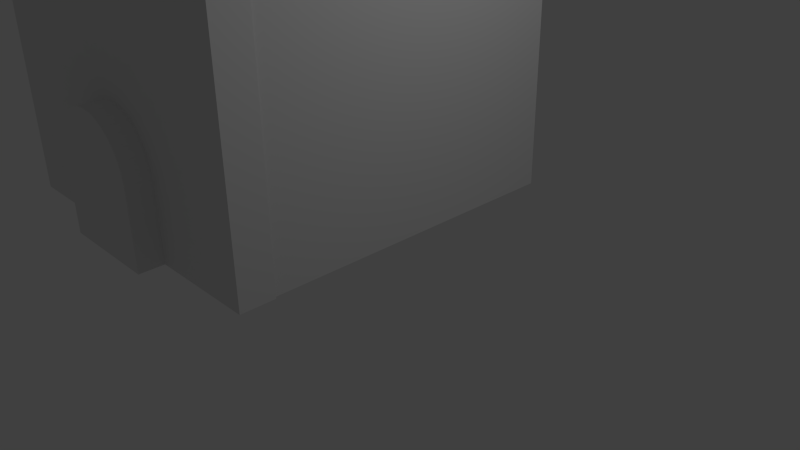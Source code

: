 # Source: castelo_menor.blend  (saved by Blender 2.75.0; exported with 4.5.12 LTS)
import bpy
from mathutils import Matrix  # noqa: F401  (used for matrix-valued properties, if any)

bpy.ops.wm.read_factory_settings(use_empty=True)
scene = bpy.context.scene
scene.name = 'Scene'

# ---- collections
col_collection_1 = bpy.data.collections.new('Collection 1'); scene.collection.children.link(col_collection_1)

# ---- world
world_world = bpy.data.worlds.new('World'); scene.world = world_world
world_world.color = (0.05088, 0.05088, 0.05088)
world_world.use_sun_shadow = False
world_world.sun_shadow_jitter_overblur = 0.0
world_world.cycles.sampling_method = 'MANUAL'
world_world.cycles.sample_map_resolution = 256

# ---- cameras
cam_camera = bpy.data.cameras.new('Camera')
cam_camera.clip_end = 100.0
cam_camera.lens = 35.0
cam_camera.sensor_width = 32.0
cam_camera.sensor_height = 18.0
cam_camera.ortho_scale = 7.314
cam_camera.dof.focus_distance = 0.0
cam_camera.dof.aperture_fstop = 128.0

# ---- lights
light_lamp = bpy.data.lights.new('Lamp', 'POINT')
light_lamp.transmission_factor = 0.0
light_lamp.cutoff_distance = 30.0
light_lamp.energy = 100.0
light_lamp.shadow_buffer_clip_start = 1.001
light_lamp.shadow_soft_size = 0.1
light_lamp.shadow_maximum_resolution = 0.006
light_lamp.use_absolute_resolution = True
light_lamp.cycles.use_multiple_importance_sampling = False

# ---- meshes
me_circle = bpy.data.meshes.new('Circle')
me_circle.from_pydata([(0.0, 0.8428, 1.842), (-0.146, 0.8428, 1.828), (-0.2863, 0.8428, 1.785), (-0.4157, 0.8428, 1.716), (-0.5291, 0.8428, 1.623), (-0.6221, 0.8428, 1.51), (-0.6913, 0.8428, 1.38), (-0.7338, 0.8428, 1.24), (-0.7482, 0.8428, 1.094), (0.7482, 0.8428, 1.094), (0.7338, 0.8428, 1.24), (0.6913, 0.8428, 1.38), (0.6221, 0.8428, 1.51), (0.5291, 0.8428, 1.623), (0.4157, 0.8428, 1.716), (0.2863, 0.8428, 1.785), (0.146, 0.8428, 1.828), (-0.7482, 0.8428, -2.384e-07), (0.7482, 0.8428, 2.384e-07), (0.0, 0.5442, 1.842), (-0.146, 0.5442, 1.828), (-0.2863, 0.5442, 1.785), (-0.4157, 0.5442, 1.716), (-0.5291, 0.5442, 1.623), (-0.6221, 0.5442, 1.51), (-0.6913, 0.5442, 1.38), (-0.7338, 0.5442, 1.24), (-0.7482, 0.5442, 1.094), (0.7482, 0.5442, 1.094), (0.7338, 0.5442, 1.24), (0.6913, 0.5442, 1.38), (0.6221, 0.5442, 1.51), (0.5291, 0.5442, 1.623), (0.4157, 0.5442, 1.716), (0.2863, 0.5442, 1.785), (0.146, 0.5442, 1.828), (-0.7482, 0.5442, -2.384e-07), (0.7482, 0.5442, 2.384e-07), (0.0, 0.8428, 1.842), (-0.146, 0.8428, 1.828), (-0.2863, 0.8428, 1.785), (-0.4157, 0.8428, 1.716), (-0.5291, 0.8428, 1.623), (-0.6221, 0.8428, 1.51), (-0.6913, 0.8428, 1.38), (-0.7338, 0.8428, 1.24), (-0.7482, 0.8428, 1.094), (0.7482, 0.8428, 1.094), (0.7338, 0.8428, 1.24), (0.6913, 0.8428, 1.38), (0.6221, 0.8428, 1.51), (0.5291, 0.8428, 1.623), (0.4157, 0.8428, 1.716), (0.2863, 0.8428, 1.785), (0.146, 0.8428, 1.828), (-0.7482, 0.8428, -2.384e-07), (0.7482, 0.8428, 2.384e-07), (0.0, 0.5442, 1.842), (-0.146, 0.5442, 1.828), (-0.2863, 0.5442, 1.785), (-0.4157, 0.5442, 1.716), (-0.5291, 0.5442, 1.623), (-0.6221, 0.5442, 1.51), (-0.6913, 0.5442, 1.38), (-0.7338, 0.5442, 1.24), (-0.7482, 0.5442, 1.094), (0.7482, 0.5442, 1.094), (0.7338, 0.5442, 1.24), (0.6913, 0.5442, 1.38), (0.6221, 0.5442, 1.51), (0.5291, 0.5442, 1.623), (0.4157, 0.5442, 1.716), (0.2863, 0.5442, 1.785), (0.146, 0.5442, 1.828), (-0.7482, 0.5442, -2.384e-07), (0.7482, 0.5442, 2.384e-07), (0.0, 0.8428, 1.842), (-0.146, 0.8428, 1.828), (-0.2863, 0.8428, 1.785), (-0.4157, 0.8428, 1.716), (-0.5291, 0.8428, 1.623), (-0.6221, 0.8428, 1.51), (-0.6913, 0.8428, 1.38), (-0.7338, 0.8428, 1.24), (-0.7482, 0.8428, 1.094), (0.7482, 0.8428, 1.094), (0.7338, 0.8428, 1.24), (0.6913, 0.8428, 1.38), (0.6221, 0.8428, 1.51), (0.5291, 0.8428, 1.623), (0.4157, 0.8428, 1.716), (0.2863, 0.8428, 1.785), (0.146, 0.8428, 1.828), (-0.7482, 0.8428, -2.384e-07), (0.7482, 0.8428, 2.384e-07), (0.0, 0.5442, 1.842), (-0.146, 0.5442, 1.828), (-0.2863, 0.5442, 1.785), (-0.4157, 0.5442, 1.716), (-0.5291, 0.5442, 1.623), (-0.6221, 0.5442, 1.51), (-0.6913, 0.5442, 1.38), (-0.7338, 0.5442, 1.24), (-0.7482, 0.5442, 1.094), (0.7482, 0.5442, 1.094), (0.7338, 0.5442, 1.24), (0.6913, 0.5442, 1.38), (0.6221, 0.5442, 1.51), (0.5291, 0.5442, 1.623), (0.4157, 0.5442, 1.716), (0.2863, 0.5442, 1.785), (0.146, 0.5442, 1.828), (-0.7482, 0.5442, -2.384e-07), (0.7482, 0.5442, 2.384e-07), (-0.146, 2.98e-08, 1.828), (0.0, 2.98e-08, 1.842), (-0.2863, 2.98e-08, 1.785), (-0.4157, 2.98e-08, 1.716), (-0.5291, 2.98e-08, 1.623), (-0.6221, 2.98e-08, 1.51), (-0.6913, 0.0, 1.38), (-0.7338, 0.0, 1.24), (-0.7482, 0.0, 1.094), (0.7338, 0.0, 1.24), (0.7482, 0.0, 1.094), (0.6913, 0.0, 1.38), (0.6221, 2.98e-08, 1.51), (0.5291, 2.98e-08, 1.623), (0.4157, 2.98e-08, 1.716), (0.2863, 2.98e-08, 1.785), (0.146, 2.98e-08, 1.828), (-0.7482, -1.192e-07, -2.384e-07), (0.7482, -1.192e-07, 2.384e-07), (-0.07298, 0.8428, 1.835), (-0.2161, 0.8428, 1.807), (-0.351, 0.8428, 1.751), (-0.4724, 0.8428, 1.67), (-0.5756, 0.8428, 1.566), (-0.6567, 0.8428, 1.445), (-0.7125, 0.8428, 1.31), (-0.741, 0.8428, 1.167), (0.741, 0.8428, 1.167), (0.7125, 0.8428, 1.31), (0.6567, 0.8428, 1.445), (0.5756, 0.8428, 1.566), (0.4724, 0.8428, 1.67), (0.351, 0.8428, 1.751), (0.2161, 0.8428, 1.807), (0.07298, 0.8428, 1.835), (-0.7482, 0.8428, 0.547), (0.7482, 0.8428, 0.547), (0.0, 0.8428, 0.0), (-0.07298, 0.5442, 1.835), (-0.2161, 0.5442, 1.807), (-0.351, 0.5442, 1.751), (-0.4724, 0.5442, 1.67), (-0.5756, 0.5442, 1.566), (-0.6567, 0.5442, 1.445), (-0.7125, 0.5442, 1.31), (-0.741, 0.5442, 1.167), (0.741, 0.5442, 1.167), (0.7125, 0.5442, 1.31), (0.6567, 0.5442, 1.445), (0.5756, 0.5442, 1.566), (0.4724, 0.5442, 1.67), (0.351, 0.5442, 1.751), (0.2161, 0.5442, 1.807), (0.07298, 0.5442, 1.835), (-0.7482, 0.5442, 0.547), (0.7482, 0.5442, 0.547), (0.0, 0.5442, 0.0), (0.7338, 0.6935, 1.24), (0.7482, 0.6935, 1.094), (-0.2863, 0.6935, 1.785), (-0.146, 0.6935, 1.828), (-0.7482, 0.6935, -2.384e-07), (-0.7482, 0.6935, 1.094), (0.6913, 0.6935, 1.38), (-0.4157, 0.6935, 1.716), (0.7482, 0.6935, 2.384e-07), (0.6221, 0.6935, 1.51), (-0.5291, 0.6935, 1.623), (0.5291, 0.6935, 1.623), (-0.6221, 0.6935, 1.51), (0.4157, 0.6935, 1.716), (-0.6913, 0.6935, 1.38), (0.2863, 0.6935, 1.785), (-0.7338, 0.6935, 1.24), (0.146, 0.6935, 1.828), (0.0, 0.6935, 1.842), (-0.07298, 0.8428, 1.835), (-0.2161, 0.8428, 1.807), (-0.351, 0.8428, 1.751), (-0.4724, 0.8428, 1.67), (-0.5756, 0.8428, 1.566), (-0.6567, 0.8428, 1.445), (-0.7125, 0.8428, 1.31), (-0.741, 0.8428, 1.167), (0.741, 0.8428, 1.167), (0.7125, 0.8428, 1.31), (0.6567, 0.8428, 1.445), (0.5756, 0.8428, 1.566), (0.4724, 0.8428, 1.67), (0.351, 0.8428, 1.751), (0.2161, 0.8428, 1.807), (0.07298, 0.8428, 1.835), (-0.7482, 0.8428, 0.547), (0.7482, 0.8428, 0.547), (0.0, 0.8428, 0.0), (-0.07298, 0.5442, 1.835), (-0.2161, 0.5442, 1.807), (-0.351, 0.5442, 1.751), (-0.4724, 0.5442, 1.67), (-0.5756, 0.5442, 1.566), (-0.6567, 0.5442, 1.445), (-0.7125, 0.5442, 1.31), (-0.741, 0.5442, 1.167), (0.741, 0.5442, 1.167), (0.7125, 0.5442, 1.31), (0.6567, 0.5442, 1.445), (0.5756, 0.5442, 1.566), (0.4724, 0.5442, 1.67), (0.351, 0.5442, 1.751), (0.2161, 0.5442, 1.807), (0.07298, 0.5442, 1.835), (-0.7482, 0.5442, 0.547), (0.7482, 0.5442, 0.547), (0.0, 0.5442, 0.0), (0.7338, 0.6935, 1.24), (0.7482, 0.6935, 1.094), (-0.2863, 0.6935, 1.785), (-0.146, 0.6935, 1.828), (-0.7482, 0.6935, -2.384e-07), (-0.7482, 0.6935, 1.094), (0.6913, 0.6935, 1.38), (-0.4157, 0.6935, 1.716), (0.7482, 0.6935, 2.384e-07), (0.6221, 0.6935, 1.51), (-0.5291, 0.6935, 1.623), (0.5291, 0.6935, 1.623), (-0.6221, 0.6935, 1.51), (0.4157, 0.6935, 1.716), (-0.6913, 0.6935, 1.38), (0.2863, 0.6935, 1.785), (-0.7338, 0.6935, 1.24), (0.146, 0.6935, 1.828), (0.0, 0.6935, 1.842), (-0.07298, 0.8428, 1.835), (-0.2161, 0.8428, 1.807), (-0.351, 0.8428, 1.751), (-0.4724, 0.8428, 1.67), (-0.5756, 0.8428, 1.566), (-0.6567, 0.8428, 1.445), (-0.7125, 0.8428, 1.31), (-0.741, 0.8428, 1.167), (0.741, 0.8428, 1.167), (0.7125, 0.8428, 1.31), (0.6567, 0.8428, 1.445), (0.5756, 0.8428, 1.566), (0.4724, 0.8428, 1.67), (0.351, 0.8428, 1.751), (0.2161, 0.8428, 1.807), (0.07298, 0.8428, 1.835), (-0.7482, 0.8428, 0.547), (0.7482, 0.8428, 0.547), (0.0, 0.8428, 0.0), (-0.07298, 0.5442, 1.835), (-0.2161, 0.5442, 1.807), (-0.351, 0.5442, 1.751), (-0.4724, 0.5442, 1.67), (-0.5756, 0.5442, 1.566), (-0.6567, 0.5442, 1.445), (-0.7125, 0.5442, 1.31), (-0.741, 0.5442, 1.167), (0.741, 0.5442, 1.167), (0.7125, 0.5442, 1.31), (0.6567, 0.5442, 1.445), (0.5756, 0.5442, 1.566), (0.4724, 0.5442, 1.67), (0.351, 0.5442, 1.751), (0.2161, 0.5442, 1.807), (0.07298, 0.5442, 1.835), (-0.7482, 0.5442, 0.547), (0.7482, 0.5442, 0.547), (0.0, 0.5442, 0.0), (0.7338, 0.6935, 1.24), (0.7482, 0.6935, 1.094), (-0.2863, 0.6935, 1.785), (-0.146, 0.6935, 1.828), (-0.7482, 0.6935, -2.384e-07), (-0.7482, 0.6935, 1.094), (0.6913, 0.6935, 1.38), (-0.4157, 0.6935, 1.716), (0.7482, 0.6935, 2.384e-07), (0.6221, 0.6935, 1.51), (-0.5291, 0.6935, 1.623), (0.5291, 0.6935, 1.623), (-0.6221, 0.6935, 1.51), (0.4157, 0.6935, 1.716), (-0.6913, 0.6935, 1.38), (0.2863, 0.6935, 1.785), (-0.7338, 0.6935, 1.24), (0.146, 0.6935, 1.828), (0.0, 0.6935, 1.842), (-0.07298, 2.98e-08, 1.835), (-0.2161, 2.98e-08, 1.807), (-0.351, 2.98e-08, 1.751), (-0.4724, 2.98e-08, 1.67), (-0.5756, 2.98e-08, 1.566), (-0.6567, 0.0, 1.445), (-0.7125, 0.0, 1.31), (-0.741, 0.0, 1.167), (0.741, 0.0, 1.167), (0.7125, 0.0, 1.31), (0.6567, 0.0, 1.445), (0.5756, 2.98e-08, 1.566), (0.4724, 2.98e-08, 1.67), (0.351, 2.98e-08, 1.751), (0.2161, 2.98e-08, 1.807), (0.07298, 2.98e-08, 1.835), (-0.7482, -5.96e-08, 0.547), (0.7482, -5.96e-08, 0.547), (0.0, -1.192e-07, 0.0), (0.4157, 0.2721, 1.716), (0.5291, 0.2721, 1.623), (-0.6913, 0.2721, 1.38), (-0.6221, 0.2721, 1.51), (0.2863, 0.2721, 1.785), (-0.7338, 0.2721, 1.24), (0.146, 0.2721, 1.828), (-0.7482, 0.2721, 1.094), (-0.146, 0.2721, 1.828), (0.0, 0.2721, 1.842), (0.7338, 0.2721, 1.24), (0.7482, 0.2721, 1.094), (-0.2863, 0.2721, 1.785), (-0.7482, 0.2721, -2.384e-07), (0.6913, 0.2721, 1.38), (-0.4157, 0.2721, 1.716), (0.7482, 0.2721, 2.384e-07), (0.6221, 0.2721, 1.51), (-0.5291, 0.2721, 1.623), (-0.5756, 0.2721, 1.566), (0.5756, 0.2721, 1.566), (0.0, 0.2721, 0.0), (-0.4724, 0.2721, 1.67), (0.6567, 0.2721, 1.445), (0.7482, 0.2721, 0.547), (-0.351, 0.2721, 1.751), (0.7125, 0.2721, 1.31), (-0.7482, 0.2721, 0.547), (-0.2161, 0.2721, 1.807), (0.741, 0.2721, 1.167), (0.07298, 0.2721, 1.835), (-0.07298, 0.2721, 1.835), (-0.741, 0.2721, 1.167), (0.2161, 0.2721, 1.807), (-0.7125, 0.2721, 1.31), (0.351, 0.2721, 1.751), (-0.6567, 0.2721, 1.445), (0.07298, 0.6935, 1.835), (-0.07298, 0.6935, 1.835), (-0.741, 0.6935, 1.167), (0.2161, 0.6935, 1.807), (-0.7125, 0.6935, 1.31), (0.351, 0.6935, 1.751), (-0.6567, 0.6935, 1.445), (0.4724, 0.6935, 1.67), (-0.5756, 0.6935, 1.566), (0.5756, 0.6935, 1.566), (0.0, 0.6935, 0.0), (-0.4724, 0.6935, 1.67), (0.6567, 0.6935, 1.445), (0.7482, 0.6935, 0.547), (-0.351, 0.6935, 1.751), (0.7125, 0.6935, 1.31), (-0.7482, 0.6935, 0.547), (-0.2161, 0.6935, 1.807), (0.741, 0.6935, 1.167), (0.4724, 0.2721, 1.67), (0.07298, 0.6935, 1.835), (-0.07298, 0.6935, 1.835), (-0.741, 0.6935, 1.167), (0.2161, 0.6935, 1.807), (-0.7125, 0.6935, 1.31), (0.351, 0.6935, 1.751), (-0.6567, 0.6935, 1.445), (0.4724, 0.6935, 1.67), (-0.5756, 0.6935, 1.566), (0.5756, 0.6935, 1.566), (0.0, 0.6935, 0.0), (-0.4724, 0.6935, 1.67), (0.6567, 0.6935, 1.445), (0.7482, 0.6935, 0.547), (-0.351, 0.6935, 1.751), (0.7125, 0.6935, 1.31), (-0.7482, 0.6935, 0.547), (-0.2161, 0.6935, 1.807), (0.741, 0.6935, 1.167), (0.07298, 0.6935, 1.835), (-0.07298, 0.6935, 1.835), (-0.741, 0.6935, 1.167), (0.2161, 0.6935, 1.807), (-0.7125, 0.6935, 1.31), (0.351, 0.6935, 1.751), (-0.6567, 0.6935, 1.445), (0.4724, 0.6935, 1.67), (-0.5756, 0.6935, 1.566), (0.5756, 0.6935, 1.566), (0.0, 0.6935, 0.0), (-0.4724, 0.6935, 1.67), (0.6567, 0.6935, 1.445), (0.7482, 0.6935, 0.547), (-0.351, 0.6935, 1.751), (0.7125, 0.6935, 1.31), (-0.7482, 0.6935, 0.547), (-0.2161, 0.6935, 1.807), (0.741, 0.6935, 1.167)], [], [(1, 134, 2, 135, 3, 136, 4, 137, 5, 138, 6, 139, 7, 140, 8, 149, 17, 151, 18, 150, 9, 141, 10, 142, 11, 143, 12, 144, 13, 145, 14, 146, 15, 147, 16, 148, 0, 133), (20, 152, 19, 167, 35, 166, 34, 165, 33, 164, 32, 163, 31, 162, 30, 161, 29, 160, 28, 169, 37, 170, 36, 168, 27, 159, 26, 158, 25, 157, 24, 156, 23, 155, 22, 154, 21, 153), (417, 160, 29, 171), (416, 153, 21, 173), (415, 168, 36, 175), (414, 161, 30, 177), (413, 154, 22, 178), (412, 169, 28, 172), (411, 162, 31, 180), (410, 155, 23, 181), (409, 170, 37, 179), (408, 163, 32, 182), (407, 156, 24, 183), (406, 164, 33, 184), (405, 157, 25, 185), (404, 165, 34, 186), (403, 158, 26, 187), (402, 166, 35, 188), (401, 159, 27, 176), (400, 152, 20, 174), (399, 167, 19, 189), (39, 191, 40, 192, 41, 193, 42, 194, 43, 195, 44, 196, 45, 197, 46, 206, 55, 208, 56, 207, 47, 198, 48, 199, 49, 200, 50, 201, 51, 202, 52, 203, 53, 204, 54, 205, 38, 190), (58, 209, 57, 224, 73, 223, 72, 222, 71, 221, 70, 220, 69, 219, 68, 218, 67, 217, 66, 226, 75, 227, 74, 225, 65, 216, 64, 215, 63, 214, 62, 213, 61, 212, 60, 211, 59, 210), (398, 217, 67, 228), (397, 210, 59, 230), (396, 225, 74, 232), (395, 218, 68, 234), (394, 211, 60, 235), (393, 226, 66, 229), (392, 219, 69, 237), (391, 212, 61, 238), (390, 227, 75, 236), (389, 220, 70, 239), (388, 213, 62, 240), (387, 221, 71, 241), (386, 214, 63, 242), (385, 222, 72, 243), (384, 215, 64, 244), (383, 223, 73, 245), (382, 216, 65, 233), (381, 209, 58, 231), (380, 224, 57, 246), (77, 247, 76, 262, 92, 261, 91, 260, 90, 259, 89, 258, 88, 257, 87, 256, 86, 255, 85, 264, 94, 265, 93, 263, 84, 254, 83, 253, 82, 252, 81, 251, 80, 250, 79, 249, 78, 248), (379, 323, 128, 316), (378, 285, 105, 274), (377, 287, 97, 267), (376, 289, 112, 282), (375, 291, 106, 275), (374, 292, 98, 268), (373, 286, 104, 283), (372, 294, 107, 276), (371, 295, 99, 269), (370, 293, 113, 284), (369, 296, 108, 277), (368, 297, 100, 270), (367, 298, 109, 278), (366, 299, 101, 271), (365, 300, 110, 279), (364, 301, 102, 272), (363, 302, 111, 280), (362, 290, 103, 273), (361, 288, 96, 266), (360, 303, 95, 281), (114, 305, 116, 306, 117, 307, 118, 308, 119, 309, 120, 310, 121, 311, 122, 320, 131, 322, 132, 321, 124, 312, 123, 313, 125, 314, 126, 315, 127, 316, 128, 317, 129, 318, 130, 319, 115, 304), (359, 325, 120, 309), (358, 327, 129, 317), (357, 328, 121, 310), (356, 329, 130, 318), (355, 330, 122, 311), (354, 331, 114, 304), (353, 332, 115, 319), (352, 333, 123, 312), (351, 335, 116, 305), (350, 336, 131, 320), (349, 337, 125, 313), (348, 338, 117, 306), (347, 334, 124, 321), (346, 340, 126, 314), (345, 341, 118, 307), (344, 339, 132, 322), (343, 324, 127, 315), (342, 326, 119, 308), (341, 342, 308, 118), (99, 270, 342, 341), (270, 100, 326, 342), (340, 343, 315, 126), (107, 277, 343, 340), (277, 108, 324, 343), (336, 344, 322, 131), (112, 284, 344, 336), (284, 113, 339, 344), (338, 345, 307, 117), (98, 269, 345, 338), (269, 99, 341, 345), (337, 346, 314, 125), (106, 276, 346, 337), (276, 107, 340, 346), (339, 347, 321, 132), (113, 283, 347, 339), (283, 104, 334, 347), (335, 348, 306, 116), (97, 268, 348, 335), (268, 98, 338, 348), (333, 349, 313, 123), (105, 275, 349, 333), (275, 106, 337, 349), (330, 350, 320, 122), (103, 282, 350, 330), (282, 112, 336, 350), (331, 351, 305, 114), (96, 267, 351, 331), (267, 97, 335, 351), (334, 352, 312, 124), (104, 274, 352, 334), (274, 105, 333, 352), (329, 353, 319, 130), (111, 281, 353, 329), (281, 95, 332, 353), (332, 354, 304, 115), (95, 266, 354, 332), (266, 96, 331, 354), (328, 355, 311, 121), (102, 273, 355, 328), (273, 103, 330, 355), (327, 356, 318, 129), (110, 280, 356, 327), (280, 111, 329, 356), (325, 357, 310, 120), (101, 272, 357, 325), (272, 102, 328, 357), (323, 358, 317, 128), (109, 279, 358, 323), (279, 110, 327, 358), (326, 359, 309, 119), (100, 271, 359, 326), (271, 101, 325, 359), (302, 360, 281, 111), (92, 262, 360, 302), (262, 76, 303, 360), (303, 361, 266, 95), (76, 247, 361, 303), (247, 77, 288, 361), (301, 362, 273, 102), (83, 254, 362, 301), (254, 84, 290, 362), (300, 363, 280, 110), (91, 261, 363, 300), (261, 92, 302, 363), (299, 364, 272, 101), (82, 253, 364, 299), (253, 83, 301, 364), (298, 365, 279, 109), (90, 260, 365, 298), (260, 91, 300, 365), (297, 366, 271, 100), (81, 252, 366, 297), (252, 82, 299, 366), (296, 367, 278, 108), (89, 259, 367, 296), (259, 90, 298, 367), (295, 368, 270, 99), (80, 251, 368, 295), (251, 81, 297, 368), (294, 369, 277, 107), (88, 258, 369, 294), (258, 89, 296, 369), (289, 370, 284, 112), (93, 265, 370, 289), (265, 94, 293, 370), (292, 371, 269, 98), (79, 250, 371, 292), (250, 80, 295, 371), (291, 372, 276, 106), (87, 257, 372, 291), (257, 88, 294, 372), (293, 373, 283, 113), (94, 264, 373, 293), (264, 85, 286, 373), (287, 374, 268, 97), (78, 249, 374, 287), (249, 79, 292, 374), (285, 375, 275, 105), (86, 256, 375, 285), (256, 87, 291, 375), (290, 376, 282, 103), (84, 263, 376, 290), (263, 93, 289, 376), (288, 377, 267, 96), (77, 248, 377, 288), (248, 78, 287, 377), (286, 378, 274, 104), (85, 255, 378, 286), (255, 86, 285, 378), (324, 379, 316, 127), (108, 278, 379, 324), (278, 109, 323, 379), (205, 380, 246, 38), (54, 245, 380, 205), (245, 73, 224, 380), (190, 381, 231, 39), (38, 246, 381, 190), (246, 57, 209, 381), (197, 382, 233, 46), (45, 244, 382, 197), (244, 64, 216, 382), (204, 383, 245, 54), (53, 243, 383, 204), (243, 72, 223, 383), (196, 384, 244, 45), (44, 242, 384, 196), (242, 63, 215, 384), (203, 385, 243, 53), (52, 241, 385, 203), (241, 71, 222, 385), (195, 386, 242, 44), (43, 240, 386, 195), (240, 62, 214, 386), (202, 387, 241, 52), (51, 239, 387, 202), (239, 70, 221, 387), (194, 388, 240, 43), (42, 238, 388, 194), (238, 61, 213, 388), (201, 389, 239, 51), (50, 237, 389, 201), (237, 69, 220, 389), (208, 390, 236, 56), (55, 232, 390, 208), (232, 74, 227, 390), (193, 391, 238, 42), (41, 235, 391, 193), (235, 60, 212, 391), (200, 392, 237, 50), (49, 234, 392, 200), (234, 68, 219, 392), (207, 393, 229, 47), (56, 236, 393, 207), (236, 75, 226, 393), (192, 394, 235, 41), (40, 230, 394, 192), (230, 59, 211, 394), (199, 395, 234, 49), (48, 228, 395, 199), (228, 67, 218, 395), (206, 396, 232, 55), (46, 233, 396, 206), (233, 65, 225, 396), (191, 397, 230, 40), (39, 231, 397, 191), (231, 58, 210, 397), (198, 398, 228, 48), (47, 229, 398, 198), (229, 66, 217, 398), (148, 399, 189, 0), (16, 188, 399, 148), (188, 35, 167, 399), (133, 400, 174, 1), (0, 189, 400, 133), (189, 19, 152, 400), (140, 401, 176, 8), (7, 187, 401, 140), (187, 26, 159, 401), (147, 402, 188, 16), (15, 186, 402, 147), (186, 34, 166, 402), (139, 403, 187, 7), (6, 185, 403, 139), (185, 25, 158, 403), (146, 404, 186, 15), (14, 184, 404, 146), (184, 33, 165, 404), (138, 405, 185, 6), (5, 183, 405, 138), (183, 24, 157, 405), (145, 406, 184, 14), (13, 182, 406, 145), (182, 32, 164, 406), (137, 407, 183, 5), (4, 181, 407, 137), (181, 23, 156, 407), (144, 408, 182, 13), (12, 180, 408, 144), (180, 31, 163, 408), (151, 409, 179, 18), (17, 175, 409, 151), (175, 36, 170, 409), (136, 410, 181, 4), (3, 178, 410, 136), (178, 22, 155, 410), (143, 411, 180, 12), (11, 177, 411, 143), (177, 30, 162, 411), (150, 412, 172, 9), (18, 179, 412, 150), (179, 37, 169, 412), (135, 413, 178, 3), (2, 173, 413, 135), (173, 21, 154, 413), (142, 414, 177, 11), (10, 171, 414, 142), (171, 29, 161, 414), (149, 415, 175, 17), (8, 176, 415, 149), (176, 27, 168, 415), (134, 416, 173, 2), (1, 174, 416, 134), (174, 20, 153, 416), (141, 417, 171, 10), (9, 172, 417, 141), (172, 28, 160, 417)])
me_circle.use_remesh_preserve_volume = False
me_circle.use_remesh_preserve_attributes = False
me_circle.use_mirror_vertex_groups = False
me_circle.update()
me_cube_008 = bpy.data.meshes.new('Cube.008')
me_cube_008.from_pydata([(-2.384e-06, -1.0, -2.384e-07), (-2.384e-06, -1.0, 2.0), (-2.384e-06, 1.0, -2.384e-07), (-2.384e-06, 1.0, 2.0), (2.0, -1.0, -2.384e-07), (2.0, -1.0, 2.0), (2.0, 1.0, -2.384e-07), (2.0, 1.0, 2.0), (-2.384e-06, -1.0, 1.0), (-2.384e-06, 4.768e-07, 2.0), (-2.384e-06, 1.0, 1.0), (-2.384e-06, 4.768e-07, -2.384e-07), (1.0, 1.0, 2.0), (2.0, 1.0, 1.0), (1.0, 1.0, -2.384e-07), (2.0, 4.768e-07, 2.0), (2.0, -1.0, 1.0), (2.0, 4.768e-07, -2.384e-07), (1.0, -1.0, 2.0), (1.0, -1.0, -2.384e-07), (1.0, 4.768e-07, 2.0), (1.0, 4.768e-07, -2.384e-07), (1.0, -1.0, 1.0), (2.0, 4.768e-07, 1.0), (1.0, 1.0, 1.0), (-2.384e-06, 4.768e-07, 1.0)], [], [(25, 10, 2, 11), (24, 13, 6, 14), (23, 16, 4, 17), (22, 8, 0, 19), (21, 14, 6, 17), (20, 12, 3, 9), (18, 20, 9, 1), (5, 15, 20, 18), (15, 7, 12, 20), (19, 21, 17, 4), (0, 11, 21, 19), (11, 2, 14, 21), (16, 22, 19, 4), (5, 18, 22, 16), (18, 1, 8, 22), (13, 23, 17, 6), (7, 15, 23, 13), (15, 5, 16, 23), (10, 24, 14, 2), (3, 12, 24, 10), (12, 7, 13, 24), (8, 25, 11, 0), (1, 9, 25, 8), (9, 3, 10, 25)])
me_cube_008.use_remesh_preserve_volume = False
me_cube_008.use_remesh_preserve_attributes = False
me_cube_008.use_mirror_vertex_groups = False
me_cube_008.update()
me_cube_007 = bpy.data.meshes.new('Cube.007')
me_cube_007.from_pydata([(-2.0, -1.0, -2.384e-07), (-2.0, -1.0, 2.0), (-2.0, 1.0, -2.384e-07), (-2.0, 1.0, 2.0), (-4.768e-07, -1.0, -2.384e-07), (-4.768e-07, -1.0, 2.0), (-4.768e-07, 1.0, -2.384e-07), (-4.768e-07, 1.0, 2.0), (-2.0, -1.0, 1.0), (-2.0, 4.768e-07, 2.0), (-2.0, 1.0, 1.0), (-2.0, 4.768e-07, -2.384e-07), (-1.0, 1.0, 2.0), (-4.768e-07, 1.0, 1.0), (-1.0, 1.0, -2.384e-07), (-4.768e-07, 4.768e-07, 2.0), (-4.768e-07, -1.0, 1.0), (-4.768e-07, 4.768e-07, -2.384e-07), (-1.0, -1.0, 2.0), (-1.0, -1.0, -2.384e-07), (-1.0, 4.768e-07, 2.0), (-1.0, 4.768e-07, -2.384e-07), (-1.0, -1.0, 1.0), (-4.768e-07, 4.768e-07, 1.0), (-1.0, 1.0, 1.0), (-2.0, 4.768e-07, 1.0)], [], [(25, 10, 2, 11), (24, 13, 6, 14), (23, 16, 4, 17), (22, 8, 0, 19), (21, 14, 6, 17), (20, 12, 3, 9), (18, 20, 9, 1), (5, 15, 20, 18), (15, 7, 12, 20), (19, 21, 17, 4), (0, 11, 21, 19), (11, 2, 14, 21), (16, 22, 19, 4), (5, 18, 22, 16), (18, 1, 8, 22), (13, 23, 17, 6), (7, 15, 23, 13), (15, 5, 16, 23), (10, 24, 14, 2), (3, 12, 24, 10), (12, 7, 13, 24), (8, 25, 11, 0), (1, 9, 25, 8), (9, 3, 10, 25)])
me_cube_007.use_remesh_preserve_volume = False
me_cube_007.use_remesh_preserve_attributes = False
me_cube_007.use_mirror_vertex_groups = False
me_cube_007.update()
me_cube_006 = bpy.data.meshes.new('Cube.006')
me_cube_006.from_pydata([(-1.0, -2.0, -2.384e-07), (-1.0, -2.0, 2.0), (-1.0, -1.431e-06, -2.384e-07), (-1.0, -1.431e-06, 2.0), (1.0, -2.0, -2.384e-07), (1.0, -2.0, 2.0), (1.0, -1.431e-06, -2.384e-07), (1.0, -1.431e-06, 2.0), (-1.0, -2.0, 1.0), (-1.0, -1.0, 2.0), (-1.0, -1.431e-06, 1.0), (-1.0, -1.0, -2.384e-07), (0.0, -1.431e-06, 2.0), (1.0, -1.431e-06, 1.0), (0.0, -1.431e-06, -2.384e-07), (1.0, -1.0, 2.0), (1.0, -2.0, 1.0), (1.0, -1.0, -2.384e-07), (0.0, -2.0, 2.0), (0.0, -2.0, -2.384e-07), (0.0, -1.0, 2.0), (0.0, -1.0, -2.384e-07), (0.0, -2.0, 1.0), (1.0, -1.0, 1.0), (0.0, -1.431e-06, 1.0), (-1.0, -1.0, 1.0)], [], [(25, 10, 2, 11), (24, 13, 6, 14), (23, 16, 4, 17), (22, 8, 0, 19), (21, 14, 6, 17), (20, 12, 3, 9), (18, 20, 9, 1), (5, 15, 20, 18), (15, 7, 12, 20), (19, 21, 17, 4), (0, 11, 21, 19), (11, 2, 14, 21), (16, 22, 19, 4), (5, 18, 22, 16), (18, 1, 8, 22), (13, 23, 17, 6), (7, 15, 23, 13), (15, 5, 16, 23), (10, 24, 14, 2), (3, 12, 24, 10), (12, 7, 13, 24), (8, 25, 11, 0), (1, 9, 25, 8), (9, 3, 10, 25)])
me_cube_006.use_remesh_preserve_volume = False
me_cube_006.use_remesh_preserve_attributes = False
me_cube_006.use_mirror_vertex_groups = False
me_cube_006.update()
me_cube_005 = bpy.data.meshes.new('Cube.005')
me_cube_005.from_pydata([(-4.768e-07, -2.0, -2.146e-06), (-4.768e-07, -2.0, 2.0), (-4.768e-07, 4.768e-07, -2.146e-06), (-4.768e-07, 4.768e-07, 2.0), (2.0, -2.0, -2.146e-06), (2.0, -2.0, 2.0), (2.0, 4.768e-07, -2.146e-06), (2.0, 4.768e-07, 2.0), (-4.768e-07, -2.0, 1.0), (-4.768e-07, -1.0, 2.0), (-4.768e-07, 4.768e-07, 1.0), (-4.768e-07, -1.0, -2.146e-06), (1.0, 4.768e-07, 2.0), (2.0, 4.768e-07, 1.0), (1.0, 4.768e-07, -2.146e-06), (2.0, -1.0, 2.0), (2.0, -2.0, 1.0), (2.0, -1.0, -2.146e-06), (1.0, -2.0, 2.0), (1.0, -2.0, -2.146e-06), (1.0, -1.0, 2.0), (1.0, -1.0, -2.146e-06), (1.0, -2.0, 1.0), (2.0, -1.0, 1.0), (1.0, 4.768e-07, 1.0), (-4.768e-07, -1.0, 1.0)], [], [(25, 10, 2, 11), (24, 13, 6, 14), (23, 16, 4, 17), (22, 8, 0, 19), (21, 14, 6, 17), (20, 12, 3, 9), (18, 20, 9, 1), (5, 15, 20, 18), (15, 7, 12, 20), (19, 21, 17, 4), (0, 11, 21, 19), (11, 2, 14, 21), (16, 22, 19, 4), (5, 18, 22, 16), (18, 1, 8, 22), (13, 23, 17, 6), (7, 15, 23, 13), (15, 5, 16, 23), (10, 24, 14, 2), (3, 12, 24, 10), (12, 7, 13, 24), (8, 25, 11, 0), (1, 9, 25, 8), (9, 3, 10, 25)])
me_cube_005.use_remesh_preserve_volume = False
me_cube_005.use_remesh_preserve_attributes = False
me_cube_005.use_mirror_vertex_groups = False
me_cube_005.update()
me_cube_004 = bpy.data.meshes.new('Cube.004')
me_cube_004.from_pydata([(-2.0, -1.0, -2.384e-07), (-2.0, -1.0, 2.0), (-2.0, 1.0, -2.384e-07), (-2.0, 1.0, 2.0), (-4.768e-07, -1.0, -2.384e-07), (-4.768e-07, -1.0, 2.0), (-4.768e-07, 1.0, -2.384e-07), (-4.768e-07, 1.0, 2.0), (-2.0, -1.0, 1.0), (-2.0, 4.768e-07, 2.0), (-2.0, 1.0, 1.0), (-2.0, 4.768e-07, -2.384e-07), (-1.0, 1.0, 2.0), (-4.768e-07, 1.0, 1.0), (-1.0, 1.0, -2.384e-07), (-4.768e-07, 4.768e-07, 2.0), (-4.768e-07, -1.0, 1.0), (-4.768e-07, 4.768e-07, -2.384e-07), (-1.0, -1.0, 2.0), (-1.0, -1.0, -2.384e-07), (-1.0, 4.768e-07, 2.0), (-1.0, 4.768e-07, -2.384e-07), (-1.0, -1.0, 1.0), (-4.768e-07, 4.768e-07, 1.0), (-1.0, 1.0, 1.0), (-2.0, 4.768e-07, 1.0)], [], [(25, 10, 2, 11), (24, 13, 6, 14), (23, 16, 4, 17), (22, 8, 0, 19), (21, 14, 6, 17), (20, 12, 3, 9), (18, 20, 9, 1), (5, 15, 20, 18), (15, 7, 12, 20), (19, 21, 17, 4), (0, 11, 21, 19), (11, 2, 14, 21), (16, 22, 19, 4), (5, 18, 22, 16), (18, 1, 8, 22), (13, 23, 17, 6), (7, 15, 23, 13), (15, 5, 16, 23), (10, 24, 14, 2), (3, 12, 24, 10), (12, 7, 13, 24), (8, 25, 11, 0), (1, 9, 25, 8), (9, 3, 10, 25)])
me_cube_004.use_remesh_preserve_volume = False
me_cube_004.use_remesh_preserve_attributes = False
me_cube_004.use_mirror_vertex_groups = False
me_cube_004.update()
me_cube_003 = bpy.data.meshes.new('Cube.003')
me_cube_003.from_pydata([(-1.0, -2.0, -2.384e-07), (-1.0, -2.0, 2.0), (-1.0, -1.431e-06, -2.384e-07), (-1.0, -1.431e-06, 2.0), (1.0, -2.0, -2.384e-07), (1.0, -2.0, 2.0), (1.0, -1.431e-06, -2.384e-07), (1.0, -1.431e-06, 2.0), (-1.0, -2.0, 1.0), (-1.0, -1.0, 2.0), (-1.0, -1.431e-06, 1.0), (-1.0, -1.0, -2.384e-07), (0.0, -1.431e-06, 2.0), (1.0, -1.431e-06, 1.0), (0.0, -1.431e-06, -2.384e-07), (1.0, -1.0, 2.0), (1.0, -2.0, 1.0), (1.0, -1.0, -2.384e-07), (0.0, -2.0, 2.0), (0.0, -2.0, -2.384e-07), (0.0, -1.0, 2.0), (0.0, -1.0, -2.384e-07), (0.0, -2.0, 1.0), (1.0, -1.0, 1.0), (0.0, -1.431e-06, 1.0), (-1.0, -1.0, 1.0)], [], [(25, 10, 2, 11), (24, 13, 6, 14), (23, 16, 4, 17), (22, 8, 0, 19), (21, 14, 6, 17), (20, 12, 3, 9), (18, 20, 9, 1), (5, 15, 20, 18), (15, 7, 12, 20), (19, 21, 17, 4), (0, 11, 21, 19), (11, 2, 14, 21), (16, 22, 19, 4), (5, 18, 22, 16), (18, 1, 8, 22), (13, 23, 17, 6), (7, 15, 23, 13), (15, 5, 16, 23), (10, 24, 14, 2), (3, 12, 24, 10), (12, 7, 13, 24), (8, 25, 11, 0), (1, 9, 25, 8), (9, 3, 10, 25)])
me_cube_003.use_remesh_preserve_volume = False
me_cube_003.use_remesh_preserve_attributes = False
me_cube_003.use_mirror_vertex_groups = False
me_cube_003.update()
me_plane_006 = bpy.data.meshes.new('Plane.006')
me_plane_006.from_pydata([(-2.0, 0.0, -0.1074), (0.0, 0.0, -0.1074), (-2.0, 2.0, -0.1074), (0.0, 2.0, -0.1074), (-2.0, 0.0, 0.1074), (0.0, 0.0, 0.1074), (-2.0, 2.0, 0.1074), (0.0, 2.0, 0.1074), (-2.0, 1.0, -0.1074), (-1.0, 0.0, -0.1074), (0.0, 1.0, -0.1074), (-1.0, 2.0, -0.1074), (-2.0, 1.0, 0.1074), (-1.0, 0.0, 0.1074), (0.0, 1.0, 0.1074), (-1.0, 2.0, 0.1074), (0.0, 2.0, 5.96e-08), (0.0, 0.0, 5.96e-08), (-2.0, 0.0, 5.96e-08), (-2.0, 2.0, 5.96e-08), (-1.0, 0.0, 5.96e-08), (-2.0, 1.0, 5.96e-08), (0.0, 1.0, 5.96e-08), (-1.0, 1.0, 0.1074), (-1.0, 1.0, -0.1074), (-1.0, 2.122, -0.1074), (-2.0, 2.122, -0.1074), (-1.0, 2.122, 0.1074), (-2.0, 2.122, 0.1074), (9.246e-09, 2.122, 3.965e-08), (9.246e-09, 2.122, 0.1074), (-2.0, 2.122, 3.965e-08), (9.246e-09, 2.122, -0.1074), (-1.0, 2.122, -0.1074), (-2.0, 2.122, -0.1074), (-1.0, 2.122, 0.1074), (-2.0, 2.122, 0.1074), (9.246e-09, 2.122, 3.965e-08), (9.246e-09, 2.122, 0.1074), (-2.0, 2.122, 3.965e-08), (9.246e-09, 2.122, -0.1074), (-1.0, 2.122, 3.965e-08)], [], [(24, 11, 3, 10), (23, 14, 7, 15), (22, 16, 7, 14), (21, 18, 4, 12), (6, 15, 27, 28), (20, 17, 5, 13), (18, 20, 13, 4), (0, 9, 20, 18), (9, 1, 17, 20), (16, 3, 32, 29), (2, 19, 31, 26), (3, 11, 25, 32), (19, 21, 12, 6), (2, 8, 21, 19), (8, 0, 18, 21), (17, 22, 14, 5), (1, 10, 22, 17), (10, 3, 16, 22), (12, 23, 15, 6), (4, 13, 23, 12), (13, 5, 14, 23), (9, 24, 10, 1), (0, 8, 24, 9), (8, 2, 11, 24), (26, 31, 39, 34), (27, 30, 38, 35), (31, 28, 36, 39), (25, 26, 34, 33), (11, 2, 26, 25), (19, 6, 28, 31), (15, 7, 30, 27), (7, 16, 29, 30), (41, 39, 36, 35), (37, 41, 35, 38), (40, 33, 41, 37), (33, 34, 39, 41), (28, 27, 35, 36), (29, 32, 40, 37), (32, 25, 33, 40), (30, 29, 37, 38)])
me_plane_006.use_remesh_preserve_volume = False
me_plane_006.use_remesh_preserve_attributes = False
me_plane_006.use_mirror_vertex_groups = False
me_plane_006.update()
me_plane_004 = bpy.data.meshes.new('Plane.004')
me_plane_004.from_pydata([(-2.0, -2.0, -0.1074), (0.0, -2.0, -0.1074), (-2.0, 0.0, -0.1074), (0.0, 0.0, -0.1074), (-2.0, -2.0, 0.1074), (0.0, -2.0, 0.1074), (-2.0, 0.0, 0.1074), (0.0, 0.0, 0.1074), (-2.0, -1.0, -0.1074), (-1.0, -2.0, -0.1074), (0.0, -1.0, -0.1074), (-1.0, 0.0, -0.1074), (-2.0, -1.0, 0.1074), (-1.0, -2.0, 0.1074), (0.0, -1.0, 0.1074), (-1.0, 0.0, 0.1074), (0.0, 0.0, -7.451e-08), (0.0, -2.0, -7.451e-08), (-2.0, -2.0, -7.451e-08), (-2.0, 0.0, -7.451e-08), (-1.0, 0.0, -7.451e-08), (-2.0, -1.0, -7.451e-08), (0.0, -1.0, -7.451e-08), (-1.0, -1.0, 0.1074), (-1.0, -1.0, -0.1074), (-1.0, -2.093, -0.1074), (0.0, -2.093, -0.1074), (-1.0, -2.093, 0.1074), (0.0, -2.093, 0.1074), (0.0, -2.093, -7.451e-08), (-2.0, -2.093, -7.451e-08), (-2.0, -2.093, 0.1074), (-2.0, -2.093, -0.1074), (-1.0, -2.093, -7.451e-08)], [], [(24, 11, 3, 10), (23, 14, 7, 15), (22, 16, 7, 14), (21, 18, 4, 12), (20, 19, 6, 15), (5, 13, 27, 28), (1, 17, 29, 26), (18, 0, 32, 30), (0, 9, 25, 32), (16, 20, 15, 7), (3, 11, 20, 16), (11, 2, 19, 20), (19, 21, 12, 6), (2, 8, 21, 19), (8, 0, 18, 21), (17, 22, 14, 5), (1, 10, 22, 17), (10, 3, 16, 22), (12, 23, 15, 6), (4, 13, 23, 12), (13, 5, 14, 23), (9, 24, 10, 1), (0, 8, 24, 9), (8, 2, 11, 24), (33, 29, 28, 27), (30, 33, 27, 31), (32, 25, 33, 30), (25, 26, 29, 33), (9, 1, 26, 25), (17, 5, 28, 29), (4, 18, 30, 31), (13, 4, 31, 27)])
me_plane_004.use_remesh_preserve_volume = False
me_plane_004.use_remesh_preserve_attributes = False
me_plane_004.use_mirror_vertex_groups = False
me_plane_004.update()
me_plane_001 = bpy.data.meshes.new('Plane.001')
me_plane_001.from_pydata([(-2.0, 0.0, -0.1074), (0.0, 0.0, -0.1074), (-2.0, 2.0, -0.1074), (0.0, 2.0, -0.1074), (-2.0, 0.0, 0.1074), (0.0, 0.0, 0.1074), (-2.0, 2.0, 0.1074), (0.0, 2.0, 0.1074), (-2.0, 1.0, -0.1074), (-1.0, 0.0, -0.1074), (0.0, 1.0, -0.1074), (-1.0, 2.0, -0.1074), (-2.0, 1.0, 0.1074), (-1.0, 0.0, 0.1074), (0.0, 1.0, 0.1074), (-1.0, 2.0, 0.1074), (0.0, 2.0, 5.96e-08), (0.0, 0.0, 5.96e-08), (-2.0, 0.0, 5.96e-08), (-2.0, 2.0, 5.96e-08), (-1.0, 0.0, 5.96e-08), (-1.0, 2.0, 5.96e-08), (-2.0, 1.0, 5.96e-08), (0.0, 1.0, 5.96e-08), (-1.0, 1.0, 0.1074), (-1.0, 1.0, -0.1074)], [], [(25, 11, 3, 10), (24, 14, 7, 15), (23, 16, 7, 14), (22, 18, 4, 12), (21, 19, 6, 15), (20, 17, 5, 13), (18, 20, 13, 4), (0, 9, 20, 18), (9, 1, 17, 20), (16, 21, 15, 7), (3, 11, 21, 16), (11, 2, 19, 21), (19, 22, 12, 6), (2, 8, 22, 19), (8, 0, 18, 22), (17, 23, 14, 5), (1, 10, 23, 17), (10, 3, 16, 23), (12, 24, 15, 6), (4, 13, 24, 12), (13, 5, 14, 24), (9, 25, 10, 1), (0, 8, 25, 9), (8, 2, 11, 25)])
me_plane_001.use_remesh_preserve_volume = False
me_plane_001.use_remesh_preserve_attributes = False
me_plane_001.use_mirror_vertex_groups = False
me_plane_001.update()
me_plane = bpy.data.meshes.new('Plane')
me_plane.from_pydata([(-1.0, -1.0, 0.0), (1.0, -1.0, 0.0), (-1.0, 1.0, 0.0), (1.0, 1.0, 0.0), (-1.0, -1.0, 0.2148), (1.0, -1.0, 0.2148), (-1.0, 1.0, 0.2148), (1.0, 1.0, 0.2148), (-1.0, 0.0, 0.0), (0.0, -1.0, 0.0), (1.0, 0.0, 0.0), (0.0, 1.0, 0.0), (-1.0, 0.0, 0.2148), (0.0, -1.0, 0.2148), (1.0, 0.0, 0.2148), (0.0, 1.0, 0.2148), (1.0, 1.0, 0.1074), (1.0, -1.0, 0.1074), (-1.0, -1.0, 0.1074), (-1.0, 1.0, 0.1074), (0.0, -1.0, 0.1074), (0.0, 1.0, 0.1074), (-1.0, 0.0, 0.1074), (1.0, 0.0, 0.1074), (0.0, 0.0, 0.2148), (0.0, 0.0, 0.0)], [], [(25, 11, 3, 10), (24, 14, 7, 15), (23, 16, 7, 14), (22, 18, 4, 12), (21, 19, 6, 15), (20, 17, 5, 13), (18, 20, 13, 4), (0, 9, 20, 18), (9, 1, 17, 20), (16, 21, 15, 7), (3, 11, 21, 16), (11, 2, 19, 21), (19, 22, 12, 6), (2, 8, 22, 19), (8, 0, 18, 22), (17, 23, 14, 5), (1, 10, 23, 17), (10, 3, 16, 23), (12, 24, 15, 6), (4, 13, 24, 12), (13, 5, 14, 24), (9, 25, 10, 1), (0, 8, 25, 9), (8, 2, 11, 25)])
me_plane.use_remesh_preserve_volume = False
me_plane.use_remesh_preserve_attributes = False
me_plane.use_mirror_vertex_groups = False
me_plane.update()

# ---- objects
ob_porta = bpy.data.objects.new('Porta', me_circle)
ob_blocosuperior_002 = bpy.data.objects.new('BlocoSuperior.002', me_cube_008)
ob_blocosuperior_000 = bpy.data.objects.new('BlocoSuperior.000', me_cube_007)
ob_blocosuperior_001 = bpy.data.objects.new('BlocoSuperior.001', me_cube_006)
ob_blocosuperior_005 = bpy.data.objects.new('BlocoSuperior.005', me_cube_005)
ob_blocosuperior_003 = bpy.data.objects.new('BlocoSuperior.003', me_cube_004)
ob_blocosuperior_004 = bpy.data.objects.new('BlocoSuperior.004', me_cube_003)
ob_p_dianteira = bpy.data.objects.new('P.Dianteira', me_plane_006)
ob_p_esquerda = bpy.data.objects.new('P.Esquerda', me_plane_004)
ob_p_traseira = bpy.data.objects.new('P.Traseira', me_plane_001)
ob_p_direita = bpy.data.objects.new('P.Direita', me_plane)
ob_lamp = bpy.data.objects.new('Lamp', light_lamp)
ob_camera = bpy.data.objects.new('Camera', cam_camera)

# ---- transforms, parenting, visibility, modifiers, constraints
ob_porta.location = (-1.79, -2.708, 0.3525)
ob_porta.lineart.crease_threshold = 0.0
ob_blocosuperior_002.location = (-4.23, -2.119, 4.823)
ob_blocosuperior_002.scale = (0.2609, 0.2353, 0.2068)
ob_blocosuperior_002.lineart.crease_threshold = 0.0
ob_blocosuperior_000.location = (0.5138, -2.119, 4.823)
ob_blocosuperior_000.scale = (0.2609, 0.2353, 0.2068)
ob_blocosuperior_000.lineart.crease_threshold = 0.0
ob_blocosuperior_001.location = (-1.995, -1.879, 4.823)
ob_blocosuperior_001.scale = (0.5793, 0.235, 0.2068)
ob_blocosuperior_001.lineart.crease_threshold = 0.0
ob_blocosuperior_005.location = (-4.23, 2.559, 4.823)
ob_blocosuperior_005.scale = (0.2609, 0.2353, 0.2068)
ob_blocosuperior_005.lineart.crease_threshold = 0.0
ob_blocosuperior_003.location = (0.4801, 2.319, 4.823)
ob_blocosuperior_003.scale = (0.2609, 0.2353, 0.2068)
ob_blocosuperior_003.lineart.crease_threshold = 0.0
ob_blocosuperior_004.location = (-1.755, 2.559, 4.823)
ob_blocosuperior_004.scale = (0.5793, 0.235, 0.2068)
ob_blocosuperior_004.lineart.crease_threshold = 0.0
ob_p_dianteira.location = (-4.23, -2.119, 0.3525)
ob_p_dianteira.rotation_euler = (1.571, 1.571, 0.0)
ob_p_dianteira.scale = (2.235, 2.235, 2.235)
ob_p_dianteira.lineart.crease_threshold = 0.0
ob_p_esquerda.location = (-3.99, 2.559, 0.3525)
ob_p_esquerda.rotation_euler = (-0.0, 1.571, 0.0)
ob_p_esquerda.scale = (2.235, 2.235, 2.235)
ob_p_esquerda.lineart.crease_threshold = 0.0
ob_p_traseira.location = (0.4801, 2.319, 0.3525)
ob_p_traseira.rotation_euler = (-1.571, 1.571, 0.0)
ob_p_traseira.scale = (2.235, 2.235, 2.235)
ob_p_traseira.lineart.crease_threshold = 0.0
ob_p_direita.location = (0.0, 0.08382, 2.588)
ob_p_direita.rotation_euler = (-0.0, 1.571, 0.0)
ob_p_direita.scale = (2.235, 2.235, 2.235)
ob_p_direita.lineart.crease_threshold = 0.0
ob_lamp.location = (4.076, 1.005, 5.904)
ob_lamp.rotation_euler = (0.6503, 0.05522, 1.866)
ob_lamp.lock_rotations_4d = False
ob_lamp.empty_display_type = 'ARROWS'
ob_lamp.color = (0.0, 0.0, 0.0, 0.0)
ob_lamp.lineart.crease_threshold = 0.0
ob_camera.location = (7.481, -6.508, 5.344)
ob_camera.rotation_euler = (1.109, 0.01082, 0.8149)
ob_camera.lock_rotations_4d = False
ob_camera.empty_display_type = 'ARROWS'
ob_camera.color = (0.0, 0.0, 0.0, 0.0)
ob_camera.display_type = 'WIRE'
ob_camera.lineart.crease_threshold = 0.0

# ---- collection membership
col_collection_1.objects.link(ob_porta)
col_collection_1.objects.link(ob_blocosuperior_002)
col_collection_1.objects.link(ob_blocosuperior_000)
col_collection_1.objects.link(ob_blocosuperior_001)
col_collection_1.objects.link(ob_blocosuperior_005)
col_collection_1.objects.link(ob_blocosuperior_003)
col_collection_1.objects.link(ob_blocosuperior_004)
col_collection_1.objects.link(ob_p_dianteira)
col_collection_1.objects.link(ob_p_esquerda)
col_collection_1.objects.link(ob_p_traseira)
col_collection_1.objects.link(ob_p_direita)
col_collection_1.objects.link(ob_lamp)
col_collection_1.objects.link(ob_camera)

# ---- scene / render settings (as saved in the file)
scene.camera = ob_camera
scene.frame_start = 1; scene.frame_end = 250; scene.frame_set(1)
scene.render.engine = 'BLENDER_EEVEE_NEXT'
scene.render.resolution_percentage = 50
scene.render.dither_intensity = 0.0
scene.cycles.use_denoising = False
scene.cycles.samples = 10
scene.cycles.sampling_pattern = 'TABULATED_SOBOL'
scene.cycles.light_sampling_threshold = 0.0
scene.cycles.use_adaptive_sampling = False
scene.cycles.use_light_tree = False
scene.cycles.blur_glossy = 0.0
scene.cycles.pixel_filter_type = 'GAUSSIAN'
scene.cycles.sample_clamp_indirect = 0.0
scene.view_settings.view_transform = 'Standard'
bpy.context.view_layer.update()
